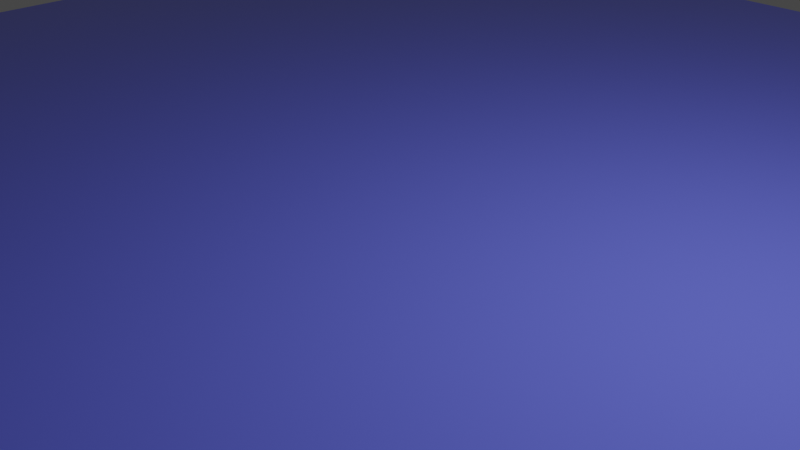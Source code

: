 # Source: Water.blend  (saved by Blender 3.5.10; exported with 4.5.12 LTS)
import bpy
from mathutils import Matrix  # noqa: F401  (used for matrix-valued properties, if any)

bpy.ops.wm.read_factory_settings(use_empty=True)
scene = bpy.context.scene
scene.name = 'Scene'

# ---- collections
col_collection = bpy.data.collections.new('Collection'); scene.collection.children.link(col_collection)

# ---- materials (node trees are filled in below, after node groups)
mat_water = bpy.data.materials.new('Water')
mat_water.use_transparent_shadow = False

# ---- node groups
ng_water = bpy.data.node_groups.new('Water', 'GeometryNodeTree')
_s = ng_water.interface.new_socket(name='Geometry', in_out='OUTPUT', socket_type='NodeSocketGeometry')
_s = ng_water.interface.new_socket(name='Geometry', in_out='INPUT', socket_type='NodeSocketGeometry')
ng_water.is_modifier = True
_N = ng_water.nodes; _L = ng_water.links
n0 = _N.new('NodeGroupInput'); n0.name = 'Group Input'; n0.location = (-340, 0)
n1 = _N.new('NodeGroupOutput'); n1.name = 'Group Output'; n1.location = (512, 0)
n2 = _N.new('GeometryNodeSetMaterial'); n2.name = 'Set Material'; n2.location = (25, 10)
n2.inputs[2].default_value = mat_water
_L.new(n2.outputs[0], n1.inputs[0])
_L.new(n0.outputs[0], n2.inputs[0])
n1.is_active_output = True

# ---- material node trees
mat_water.use_nodes = True; mat_water.node_tree.nodes.clear()
_N = mat_water.node_tree.nodes; _L = mat_water.node_tree.links
n0 = _N.new('ShaderNodeBsdfPrincipled'); n0.name = 'Principled BSDF'; n0.location = (10, 300)
n0.distribution = 'GGX'
n0.subsurface_method = 'RANDOM_WALK_SKIN'
n0.inputs[0].default_value = (0.1227, 0.1438, 0.8, 1.0)
n0.inputs[2].default_value = 0.1
n0.inputs[3].default_value = 1.45
n0.inputs[11].default_value = 1.299
n0.inputs[12].default_value = 0.1773
n0.inputs[13].default_value = 1.0
n0.inputs[27].default_value = (0.0, 0.0, 0.0, 1.0)
n0.inputs[28].default_value = 1.0
n1 = _N.new('ShaderNodeOutputMaterial'); n1.name = 'Material Output'; n1.location = (300, 300)
_L.new(n0.outputs[0], n1.inputs[0])
n1.is_active_output = True

# ---- world
world_world = bpy.data.worlds.new('World'); scene.world = world_world
world_world.use_nodes = True; world_world.node_tree.nodes.clear()
_N = world_world.node_tree.nodes; _L = world_world.node_tree.links
n0 = _N.new('ShaderNodeOutputWorld'); n0.name = 'World Output'; n0.location = (300, 300)
n1 = _N.new('ShaderNodeBackground'); n1.name = 'Background'; n1.location = (10, 300)
n1.inputs[0].default_value = (0.05088, 0.05088, 0.05088, 1.0)
_L.new(n1.outputs[0], n0.inputs[0])
n0.is_active_output = True
world_world.color = (0.05088, 0.05088, 0.05088)
world_world.use_sun_shadow = False
world_world.sun_shadow_jitter_overblur = 0.0

# ---- cameras
cam_camera = bpy.data.cameras.new('Camera')
cam_camera.clip_end = 100.0
cam_camera.ortho_scale = 7.314

# ---- lights
light_light = bpy.data.lights.new('Light', 'POINT')
light_light.transmission_factor = 0.0
light_light.energy = 1000.0
light_light.shadow_soft_size = 0.1
light_light.shadow_maximum_resolution = 0.006
light_light.use_absolute_resolution = True

# ---- meshes
me_plane = bpy.data.meshes.new('Plane')
me_plane.from_pydata([(-10.0, -10.0, 0.0), (10.0, -10.0, 0.0), (-10.0, 10.0, 0.0), (10.0, 10.0, 0.0)], [], [(0, 1, 3, 2)])
_uv = me_plane.uv_layers.new(name='UVMap')
_uv.uv.foreach_set('vector', [0.0, 0.0, 1.0, 0.0, 1.0, 1.0, 0.0, 1.0])
me_plane.update()

# ---- objects
ob_light = bpy.data.objects.new('Light', light_light)
ob_camera = bpy.data.objects.new('Camera', cam_camera)
ob_plane = bpy.data.objects.new('Plane', me_plane)

# ---- transforms, parenting, visibility, modifiers, constraints
ob_light.location = (4.076, 1.005, 5.904)
ob_light.rotation_euler = (0.6503, 0.05522, 1.866)
ob_light.lock_rotations_4d = False
ob_light.empty_display_type = 'ARROWS'
ob_light.color = (0.0, 0.0, 0.0, 0.0)
ob_light.lineart.crease_threshold = 0.0
ob_camera.location = (7.359, -6.926, 4.958)
ob_camera.rotation_euler = (1.109, 0.0, 0.8149)
ob_camera.lock_rotations_4d = False
ob_camera.empty_display_type = 'ARROWS'
ob_camera.color = (0.0, 0.0, 0.0, 0.0)
ob_camera.display_type = 'WIRE'
ob_camera.lineart.crease_threshold = 0.0
ob_plane.location = (0.0, 0.0, 0.0)
_m = ob_plane.modifiers.new('GeometryNodes', 'NODES')
_m.node_group = ng_water

# ---- collection membership
col_collection.objects.link(ob_light)
col_collection.objects.link(ob_camera)
col_collection.objects.link(ob_plane)

# ---- scene / render settings (as saved in the file)
scene.camera = ob_camera
scene.frame_start = 1; scene.frame_end = 250; scene.frame_set(1)
scene.render.engine = 'BLENDER_EEVEE_NEXT'
scene.cycles.sampling_pattern = 'TABULATED_SOBOL'
scene.view_settings.view_transform = 'Filmic'
bpy.context.view_layer.update()
